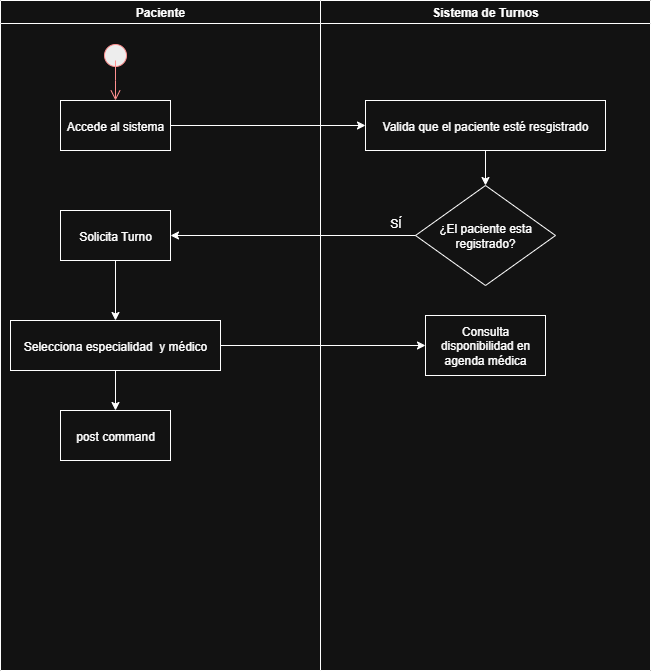

The diagram above was exported from draw.io. Its source (the exported page's mxGraphModel, read from the mxfile embedded in the PNG):
<mxGraphModel dx="1299" dy="707" grid="1" gridSize="10" guides="1" tooltips="1" connect="1" arrows="1" fold="1" page="1" pageScale="1" pageWidth="1169" pageHeight="826" background="none" math="0" shadow="0">
  <root>
    <mxCell id="0" />
    <mxCell id="1" parent="0" />
    <mxCell id="2" value="Paciente" style="swimlane;whiteSpace=wrap" parent="1" vertex="1">
      <mxGeometry x="300" y="100" width="320" height="670" as="geometry" />
    </mxCell>
    <mxCell id="5" value="" style="ellipse;shape=startState;fillColor=#000000;strokeColor=#ff0000;" parent="2" vertex="1">
      <mxGeometry x="100" y="40" width="30" height="30" as="geometry" />
    </mxCell>
    <mxCell id="A7-qb0CivV0STc6iM4li-52" style="edgeStyle=orthogonalEdgeStyle;rounded=0;orthogonalLoop=1;jettySize=auto;html=1;exitX=0.5;exitY=1;exitDx=0;exitDy=0;entryX=0.5;entryY=0;entryDx=0;entryDy=0;" edge="1" parent="2" target="10">
      <mxGeometry relative="1" as="geometry">
        <mxPoint x="115" y="260" as="sourcePoint" />
      </mxGeometry>
    </mxCell>
    <mxCell id="A7-qb0CivV0STc6iM4li-53" style="edgeStyle=orthogonalEdgeStyle;rounded=0;orthogonalLoop=1;jettySize=auto;html=1;exitX=0.5;exitY=1;exitDx=0;exitDy=0;entryX=0.5;entryY=0;entryDx=0;entryDy=0;" edge="1" parent="2" source="10" target="A7-qb0CivV0STc6iM4li-51">
      <mxGeometry relative="1" as="geometry" />
    </mxCell>
    <mxCell id="10" value="Selecciona especialidad  y médico" style="" parent="2" vertex="1">
      <mxGeometry x="10" y="320" width="210" height="50" as="geometry" />
    </mxCell>
    <mxCell id="A7-qb0CivV0STc6iM4li-51" value="post command" style="" vertex="1" parent="2">
      <mxGeometry x="60" y="410" width="110" height="50" as="geometry" />
    </mxCell>
    <mxCell id="3" value="Sistema de Turnos" style="swimlane;whiteSpace=wrap" parent="1" vertex="1">
      <mxGeometry x="620" y="100" width="330" height="670" as="geometry" />
    </mxCell>
    <mxCell id="6" value="" style="edgeStyle=elbowEdgeStyle;elbow=horizontal;verticalAlign=bottom;endArrow=open;endSize=8;strokeColor=#FF0000;endFill=1;rounded=0" parent="3" target="7" edge="1">
      <mxGeometry x="-220" y="40" as="geometry">
        <mxPoint x="-205" y="100" as="targetPoint" />
        <mxPoint x="-205" y="60" as="sourcePoint" />
      </mxGeometry>
    </mxCell>
    <mxCell id="7" value="Accede al sistema" style="" parent="3" vertex="1">
      <mxGeometry x="-260" y="100" width="110" height="50" as="geometry" />
    </mxCell>
    <mxCell id="8" value="Solicita Turno" style="" parent="3" vertex="1">
      <mxGeometry x="-260" y="210" width="110" height="50" as="geometry" />
    </mxCell>
    <mxCell id="A7-qb0CivV0STc6iM4li-49" style="edgeStyle=orthogonalEdgeStyle;rounded=0;orthogonalLoop=1;jettySize=auto;html=1;entryX=0.5;entryY=0;entryDx=0;entryDy=0;" edge="1" parent="3" source="15" target="A7-qb0CivV0STc6iM4li-45">
      <mxGeometry relative="1" as="geometry" />
    </mxCell>
    <mxCell id="15" value="Valida que el paciente esté resgistrado" style="" parent="3" vertex="1">
      <mxGeometry x="45" y="100" width="240" height="50" as="geometry" />
    </mxCell>
    <mxCell id="A7-qb0CivV0STc6iM4li-45" value="¿El paciente esta registrado?" style="rhombus;whiteSpace=wrap;html=1;" vertex="1" parent="3">
      <mxGeometry x="95" y="185" width="140" height="100" as="geometry" />
    </mxCell>
    <mxCell id="A7-qb0CivV0STc6iM4li-47" value="SÍ" style="text;html=1;align=center;verticalAlign=middle;resizable=0;points=[];autosize=1;strokeColor=none;fillColor=none;" vertex="1" parent="3">
      <mxGeometry x="60" y="208" width="30" height="30" as="geometry" />
    </mxCell>
    <mxCell id="A7-qb0CivV0STc6iM4li-42" style="edgeStyle=orthogonalEdgeStyle;rounded=0;orthogonalLoop=1;jettySize=auto;html=1;exitX=1;exitY=0.5;exitDx=0;exitDy=0;entryX=0;entryY=0.5;entryDx=0;entryDy=0;" edge="1" parent="3" source="7" target="15">
      <mxGeometry relative="1" as="geometry" />
    </mxCell>
    <mxCell id="A7-qb0CivV0STc6iM4li-46" style="edgeStyle=orthogonalEdgeStyle;rounded=0;orthogonalLoop=1;jettySize=auto;html=1;exitX=0;exitY=0.5;exitDx=0;exitDy=0;entryX=1;entryY=0.5;entryDx=0;entryDy=0;" edge="1" parent="3" source="A7-qb0CivV0STc6iM4li-45" target="8">
      <mxGeometry relative="1" as="geometry" />
    </mxCell>
    <mxCell id="A7-qb0CivV0STc6iM4li-54" value="Consulta disponibilidad en agenda médica" style="whiteSpace=wrap;html=1;" vertex="1" parent="3">
      <mxGeometry x="105" y="315" width="120" height="60" as="geometry" />
    </mxCell>
    <mxCell id="A7-qb0CivV0STc6iM4li-55" value="" style="edgeStyle=orthogonalEdgeStyle;rounded=0;orthogonalLoop=1;jettySize=auto;html=1;" edge="1" parent="1" source="10" target="A7-qb0CivV0STc6iM4li-54">
      <mxGeometry relative="1" as="geometry" />
    </mxCell>
  </root>
</mxGraphModel>